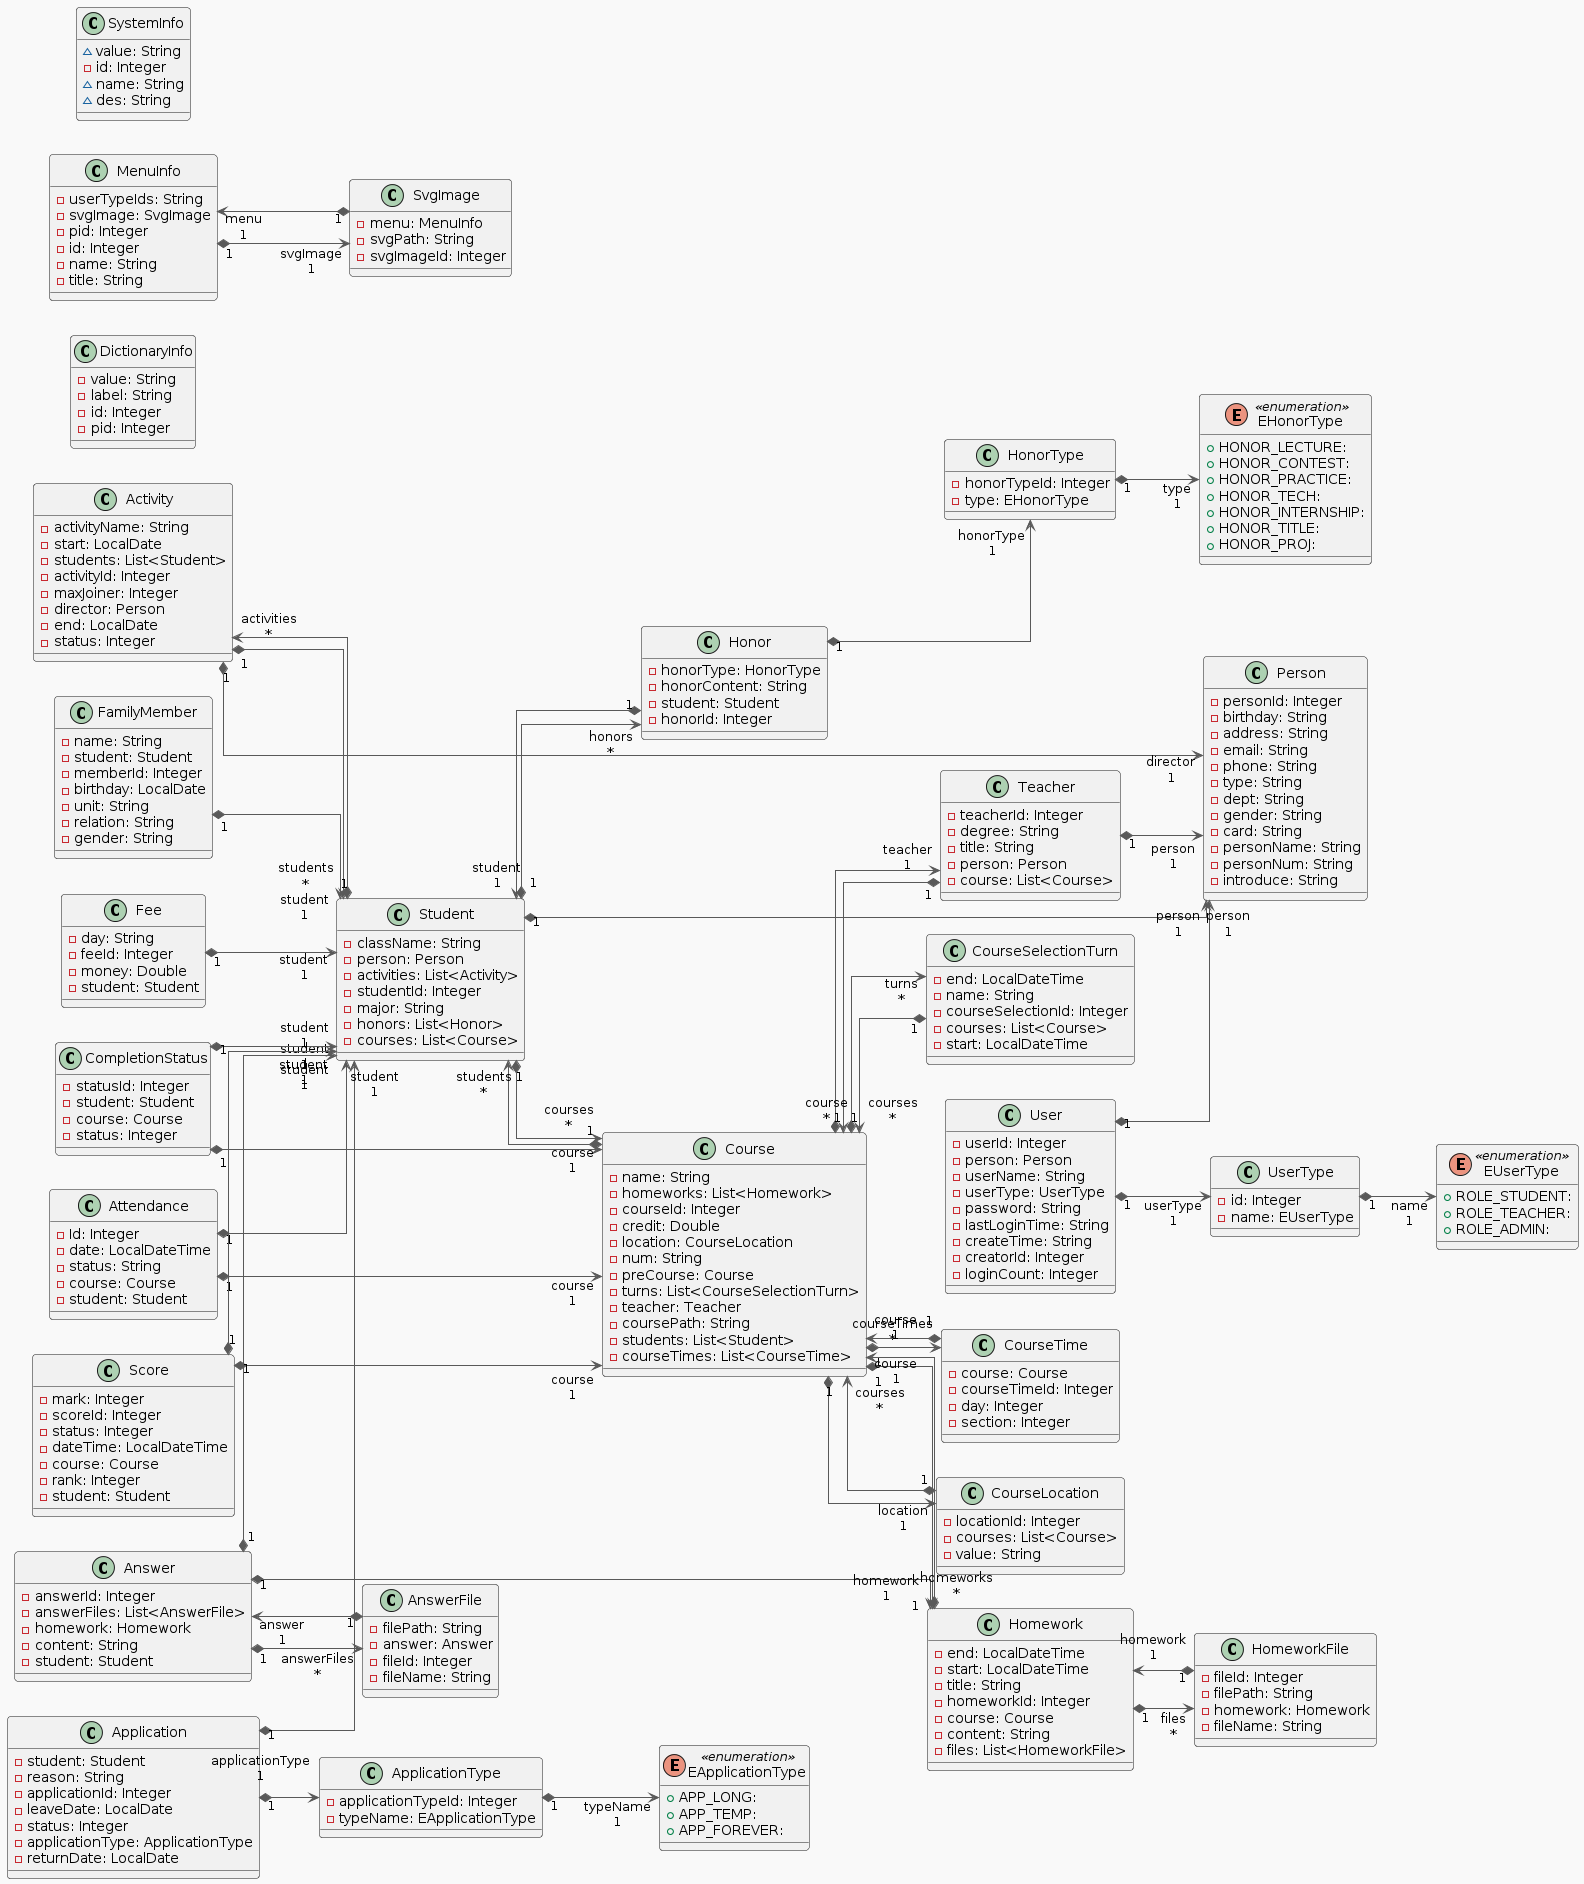

The diagram above was rendered by PlantUML. Its source (embedded in the PNG):
@startuml
!theme mars
left to right direction
skinparam linetype ortho

class Activity {
  - activityName: String
  - start: LocalDate
  - students: List<Student>
  - activityId: Integer
  - maxJoiner: Integer
  - director: Person
  - end: LocalDate
  - status: Integer
}
class Answer {
  - answerId: Integer
  - answerFiles: List<AnswerFile>
  - homework: Homework
  - content: String
  - student: Student
}
class AnswerFile {
  - filePath: String
  - answer: Answer
  - fileId: Integer
  - fileName: String
}
class Application {
  - student: Student
  - reason: String
  - applicationId: Integer
  - leaveDate: LocalDate
  - status: Integer
  - applicationType: ApplicationType
  - returnDate: LocalDate
}
class ApplicationType {
  - applicationTypeId: Integer
  - typeName: EApplicationType
}
class Attendance {
  - Id: Integer
  - date: LocalDateTime
  - status: String
  - course: Course
  - student: Student
}
class CompletionStatus {
  - statusId: Integer
  - student: Student
  - course: Course
  - status: Integer
}
class Course {
  - name: String
  - homeworks: List<Homework>
  - courseId: Integer
  - credit: Double
  - location: CourseLocation
  - num: String
  - preCourse: Course
  - turns: List<CourseSelectionTurn>
  - teacher: Teacher
  - coursePath: String
  - students: List<Student>
  - courseTimes: List<CourseTime>
}
class CourseLocation {
  - locationId: Integer
  - courses: List<Course>
  - value: String
}
class CourseSelectionTurn {
  - end: LocalDateTime
  - name: String
  - courseSelectionId: Integer
  - courses: List<Course>
  - start: LocalDateTime
}
class CourseTime {
  - course: Course
  - courseTimeId: Integer
  - day: Integer
  - section: Integer
}
class DictionaryInfo {
  - value: String
  - label: String
  - id: Integer
  - pid: Integer
}
enum EApplicationType << enumeration >> {
  + APP_LONG: 
  + APP_TEMP: 
  + APP_FOREVER: 
}
enum EHonorType << enumeration >> {
  + HONOR_LECTURE: 
  + HONOR_CONTEST: 
  + HONOR_PRACTICE: 
  + HONOR_TECH: 
  + HONOR_INTERNSHIP: 
  + HONOR_TITLE: 
  + HONOR_PROJ: 
}
enum EUserType << enumeration >> {
  + ROLE_STUDENT: 
  + ROLE_TEACHER: 
  + ROLE_ADMIN: 
}
class FamilyMember {
  - name: String
  - student: Student
  - memberId: Integer
  - birthday: LocalDate
  - unit: String
  - relation: String
  - gender: String
}
class Fee {
  - day: String
  - feeId: Integer
  - money: Double
  - student: Student
}
class Homework {
  - end: LocalDateTime
  - start: LocalDateTime
  - title: String
  - homeworkId: Integer
  - course: Course
  - content: String
  - files: List<HomeworkFile>
}
class HomeworkFile {
  - fileId: Integer
  - filePath: String
  - homework: Homework
  - fileName: String
}
class Honor {
  - honorType: HonorType
  - honorContent: String
  - student: Student
  - honorId: Integer
}
class HonorType {
  - honorTypeId: Integer
  - type: EHonorType
}
class MenuInfo {
  - userTypeIds: String
  - svgImage: SvgImage
  - pid: Integer
  - id: Integer
  - name: String
  - title: String
}
class Person {
  - personId: Integer
  - birthday: String
  - address: String
  - email: String
  - phone: String
  - type: String
  - dept: String
  - gender: String
  - card: String
  - personName: String
  - personNum: String
  - introduce: String
}
class Score {
  - mark: Integer
  - scoreId: Integer
  - status: Integer
  - dateTime: LocalDateTime
  - course: Course
  - rank: Integer
  - student: Student
}
class Student {
  - className: String
  - person: Person
  - activities: List<Activity>
  - studentId: Integer
  - major: String
  - honors: List<Honor>
  - courses: List<Course>
}
class SvgImage {
  - menu: MenuInfo
  - svgPath: String
  - svgImageId: Integer
}
class SystemInfo {
  ~ value: String
  - id: Integer
  ~ name: String
  ~ des: String
}
class Teacher {
  - teacherId: Integer
  - degree: String
  - title: String
  - person: Person
  - course: List<Course>
}
class User {
  - userId: Integer
  - person: Person
  - userName: String
  - userType: UserType
  - password: String
  - lastLoginTime: String
  - createTime: String
  - creatorId: Integer
  - loginCount: Integer
}
class UserType {
  - id: Integer
  - name: EUserType
}

Activity            "1" *-[#595959,plain]-> "director\n1" Person              
Activity            "1" *-[#595959,plain]-> "students\n*" Student             
Answer              "1" *-[#595959,plain]-> "answerFiles\n*" AnswerFile          
Answer              "1" *-[#595959,plain]-> "homework\n1" Homework            
Answer              "1" *-[#595959,plain]-> "student\n1" Student             
AnswerFile          "1" *-[#595959,plain]-> "answer\n1" Answer              
Application         "1" *-[#595959,plain]-> "applicationType\n1" ApplicationType     
Application         "1" *-[#595959,plain]-> "student\n1" Student             
ApplicationType     "1" *-[#595959,plain]-> "typeName\n1" EApplicationType    
Attendance          "1" *-[#595959,plain]-> "course\n1" Course              
Attendance          "1" *-[#595959,plain]-> "student\n1" Student             
CompletionStatus    "1" *-[#595959,plain]-> "course\n1" Course              
CompletionStatus    "1" *-[#595959,plain]-> "student\n1" Student             
Course              "1" *-[#595959,plain]-> "location\n1" CourseLocation      
Course              "1" *-[#595959,plain]-> "turns\n*" CourseSelectionTurn 
Course              "1" *-[#595959,plain]-> "courseTimes\n*" CourseTime          
Course              "1" *-[#595959,plain]-> "homeworks\n*" Homework            
Course              "1" *-[#595959,plain]-> "students\n*" Student             
Course              "1" *-[#595959,plain]-> "teacher\n1" Teacher             
CourseLocation      "1" *-[#595959,plain]-> "courses\n*" Course              
CourseSelectionTurn "1" *-[#595959,plain]-> "courses\n*" Course              
CourseTime          "1" *-[#595959,plain]-> "course\n1" Course              
FamilyMember        "1" *-[#595959,plain]-> "student\n1" Student             
Fee                 "1" *-[#595959,plain]-> "student\n1" Student             
Homework            "1" *-[#595959,plain]-> "course\n1" Course              
Homework            "1" *-[#595959,plain]-> "files\n*" HomeworkFile        
HomeworkFile        "1" *-[#595959,plain]-> "homework\n1" Homework            
Honor               "1" *-[#595959,plain]-> "honorType\n1" HonorType           
Honor               "1" *-[#595959,plain]-> "student\n1" Student             
HonorType           "1" *-[#595959,plain]-> "type\n1" EHonorType          
MenuInfo            "1" *-[#595959,plain]-> "svgImage\n1" SvgImage            
Score               "1" *-[#595959,plain]-> "course\n1" Course              
Score               "1" *-[#595959,plain]-> "student\n1" Student             
Student             "1" *-[#595959,plain]-> "activities\n*" Activity            
Student             "1" *-[#595959,plain]-> "courses\n*" Course              
Student             "1" *-[#595959,plain]-> "honors\n*" Honor               
Student             "1" *-[#595959,plain]-> "person\n1" Person              
SvgImage            "1" *-[#595959,plain]-> "menu\n1" MenuInfo            
Teacher             "1" *-[#595959,plain]-> "course\n*" Course              
Teacher             "1" *-[#595959,plain]-> "person\n1" Person              
User                "1" *-[#595959,plain]-> "person\n1" Person              
User                "1" *-[#595959,plain]-> "userType\n1" UserType            
UserType            "1" *-[#595959,plain]-> "name\n1" EUserType
@enduml